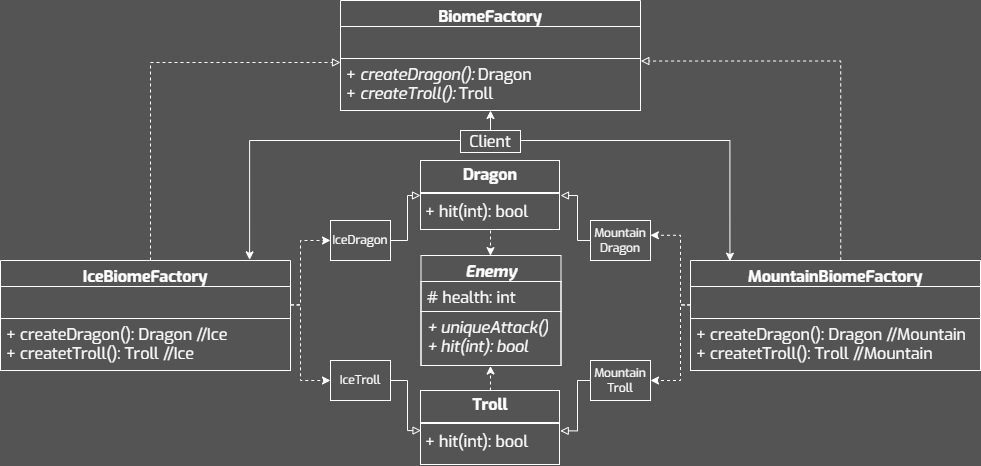

The diagram above was exported from draw.io. Its source (the exported page's mxGraphModel, read from the mxfile embedded in the PNG):
<mxGraphModel dx="2247" dy="822" grid="1" gridSize="10" guides="1" tooltips="1" connect="1" arrows="1" fold="1" page="1" pageScale="1" pageWidth="827" pageHeight="1169" background="#545454" math="0" shadow="0">
  <root>
    <mxCell id="0" />
    <mxCell id="1" parent="0" />
    <mxCell id="2" value="BiomeFactory" style="swimlane;fontStyle=1;align=center;verticalAlign=top;childLayout=stackLayout;horizontal=1;startSize=26;horizontalStack=0;resizeParent=1;resizeParentMax=0;resizeLast=0;collapsible=1;marginBottom=0;whiteSpace=wrap;fontFamily=Exo;fillColor=none;fontColor=#FFFFFF;strokeColor=#FFFFFF;fontSize=16;spacing=2;spacingTop=0;spacingBottom=0;html=1;" vertex="1" parent="1">
      <mxGeometry x="263" y="850" width="300" height="110" as="geometry" />
    </mxCell>
    <mxCell id="3" value="" style="text;align=left;verticalAlign=top;spacingLeft=4;spacingRight=4;overflow=hidden;rotatable=0;points=[[0,0.5],[1,0.5]];portConstraint=eastwest;whiteSpace=wrap;fontFamily=Exo;fontColor=#FFFFFF;strokeColor=#FFFFFF;fontSize=16;spacing=2;spacingTop=0;spacingBottom=0;html=1;" vertex="1" parent="2">
      <mxGeometry y="26" width="300" height="32" as="geometry" />
    </mxCell>
    <mxCell id="4" value="+ &lt;i&gt;createDragon():&amp;nbsp;&lt;/i&gt;&lt;span style=&quot;&quot;&gt;Dragon&lt;/span&gt;&lt;div&gt;&lt;div style=&quot;&quot;&gt;+&amp;nbsp;&lt;i&gt;createTroll():&amp;nbsp;&lt;/i&gt;Troll&lt;div&gt;&lt;br style=&quot;&quot;&gt;&lt;/div&gt;&lt;/div&gt;&lt;div&gt;&lt;br&gt;&lt;/div&gt;&lt;div&gt;&lt;br&gt;&lt;/div&gt;&lt;/div&gt;" style="text;align=left;verticalAlign=top;spacingLeft=4;spacingRight=4;overflow=hidden;rotatable=0;points=[[0,0.5],[1,0.5]];portConstraint=eastwest;whiteSpace=wrap;fontFamily=Exo;fontColor=#FFFFFF;strokeColor=#FFFFFF;fontSize=16;spacing=2;spacingTop=0;spacingBottom=0;html=1;" vertex="1" parent="2">
      <mxGeometry y="58" width="300" height="52" as="geometry" />
    </mxCell>
    <mxCell id="5" value="" style="edgeStyle=orthogonalEdgeStyle;rounded=0;orthogonalLoop=1;jettySize=auto;html=1;strokeColor=#FFFFFF;entryX=0.136;entryY=0.006;entryDx=0;entryDy=0;entryPerimeter=0;" edge="1" source="7" target="12" parent="1">
      <mxGeometry relative="1" as="geometry">
        <Array as="points">
          <mxPoint x="652" y="990" />
        </Array>
      </mxGeometry>
    </mxCell>
    <mxCell id="6" style="edgeStyle=orthogonalEdgeStyle;rounded=0;orthogonalLoop=1;jettySize=auto;html=1;entryX=0.859;entryY=-0.006;entryDx=0;entryDy=0;strokeColor=#FFFFFF;exitX=0;exitY=0.5;exitDx=0;exitDy=0;entryPerimeter=0;" edge="1" source="7" target="8" parent="1">
      <mxGeometry relative="1" as="geometry">
        <Array as="points">
          <mxPoint x="383" y="990" />
          <mxPoint x="172" y="990" />
        </Array>
      </mxGeometry>
    </mxCell>
    <mxCell id="7" value="Client" style="whiteSpace=wrap;fontFamily=Exo;fillColor=none;fontColor=#FFFFFF;strokeColor=#FFFFFF;fontSize=16;spacing=2;spacingTop=0;spacingBottom=0;html=1;" vertex="1" parent="1">
      <mxGeometry x="383" y="980" width="60" height="22" as="geometry" />
    </mxCell>
    <mxCell id="8" value="IceBiomeFactory" style="swimlane;fontStyle=1;align=center;verticalAlign=top;childLayout=stackLayout;horizontal=1;startSize=26;horizontalStack=0;resizeParent=1;resizeParentMax=0;resizeLast=0;collapsible=1;marginBottom=0;whiteSpace=wrap;fontFamily=Exo;fillColor=none;fontColor=#FFFFFF;strokeColor=#FFFFFF;fontSize=16;spacing=2;spacingTop=0;spacingBottom=0;html=1;" vertex="1" parent="1">
      <mxGeometry x="-77" y="1110" width="290" height="110" as="geometry" />
    </mxCell>
    <mxCell id="9" value="" style="text;align=left;verticalAlign=top;spacingLeft=4;spacingRight=4;overflow=hidden;rotatable=0;points=[[0,0.5],[1,0.5]];portConstraint=eastwest;whiteSpace=wrap;fontFamily=Exo;fontColor=#FFFFFF;strokeColor=#FFFFFF;fontSize=16;spacing=2;spacingTop=0;spacingBottom=0;html=1;" vertex="1" parent="8">
      <mxGeometry y="26" width="290" height="32" as="geometry" />
    </mxCell>
    <mxCell id="10" value="+ createDragon():&amp;nbsp;&lt;span style=&quot;text-align: center;&quot;&gt;Dragon //Ice&lt;/span&gt;&lt;div&gt;&lt;span style=&quot;background-color: initial;&quot;&gt;+ createtTroll():&amp;nbsp;Troll&amp;nbsp;&lt;/span&gt;&lt;span style=&quot;text-align: center; background-color: initial;&quot;&gt;//Ice&lt;/span&gt;&lt;/div&gt;&lt;div&gt;&lt;div&gt;&lt;br&gt;&lt;/div&gt;&lt;/div&gt;" style="text;align=left;verticalAlign=top;spacingLeft=4;spacingRight=4;overflow=hidden;rotatable=0;points=[[0,0.5],[1,0.5]];portConstraint=eastwest;whiteSpace=wrap;fontFamily=Exo;fontColor=#FFFFFF;strokeColor=#FFFFFF;fontSize=16;spacing=2;spacingTop=0;spacingBottom=0;html=1;" vertex="1" parent="8">
      <mxGeometry y="58" width="290" height="52" as="geometry" />
    </mxCell>
    <mxCell id="11" style="edgeStyle=orthogonalEdgeStyle;rounded=0;orthogonalLoop=1;jettySize=auto;html=1;endArrow=block;endFill=0;strokeColor=#FFFFFF;dashed=1;" edge="1" source="8" parent="1">
      <mxGeometry relative="1" as="geometry">
        <Array as="points">
          <mxPoint x="73" y="912" />
        </Array>
        <mxPoint x="263" y="912" as="targetPoint" />
      </mxGeometry>
    </mxCell>
    <mxCell id="12" value="MountainBiomeFactory" style="swimlane;fontStyle=1;align=center;verticalAlign=top;childLayout=stackLayout;horizontal=1;startSize=26;horizontalStack=0;resizeParent=1;resizeParentMax=0;resizeLast=0;collapsible=1;marginBottom=0;whiteSpace=wrap;fontFamily=Exo;fillColor=none;fontColor=#FFFFFF;strokeColor=#FFFFFF;fontSize=16;spacing=2;spacingTop=0;spacingBottom=0;html=1;" vertex="1" parent="1">
      <mxGeometry x="613" y="1110" width="290" height="110" as="geometry" />
    </mxCell>
    <mxCell id="13" value="" style="text;align=left;verticalAlign=top;spacingLeft=4;spacingRight=4;overflow=hidden;rotatable=0;points=[[0,0.5],[1,0.5]];portConstraint=eastwest;whiteSpace=wrap;fontFamily=Exo;fontColor=#FFFFFF;strokeColor=#FFFFFF;fontSize=16;spacing=2;spacingTop=0;spacingBottom=0;html=1;" vertex="1" parent="12">
      <mxGeometry y="26" width="290" height="32" as="geometry" />
    </mxCell>
    <mxCell id="14" value="+ createDragon():&amp;nbsp;&lt;span style=&quot;text-align: center;&quot;&gt;Dragon&amp;nbsp;&lt;/span&gt;&lt;span style=&quot;text-align: center;&quot;&gt;//Mountain&lt;/span&gt;&lt;div&gt;&lt;div style=&quot;&quot;&gt;&lt;div style=&quot;&quot;&gt;&lt;span style=&quot;background-color: initial;&quot;&gt;+ createtTroll():&amp;nbsp;Troll&amp;nbsp;&lt;/span&gt;&lt;span style=&quot;text-align: center; background-color: initial;&quot;&gt;//Mountain&lt;/span&gt;&lt;/div&gt;&lt;div&gt;&lt;br&gt;&lt;/div&gt;&lt;/div&gt;&lt;div&gt;&lt;div style=&quot;text-align: center;&quot;&gt;&lt;br&gt;&lt;/div&gt;&lt;div&gt;&lt;br&gt;&lt;/div&gt;&lt;/div&gt;&lt;/div&gt;" style="text;align=left;verticalAlign=top;spacingLeft=4;spacingRight=4;overflow=hidden;rotatable=0;points=[[0,0.5],[1,0.5]];portConstraint=eastwest;whiteSpace=wrap;fontFamily=Exo;fontColor=#FFFFFF;strokeColor=#FFFFFF;fontSize=16;spacing=2;spacingTop=0;spacingBottom=0;html=1;" vertex="1" parent="12">
      <mxGeometry y="58" width="290" height="52" as="geometry" />
    </mxCell>
    <mxCell id="15" style="edgeStyle=orthogonalEdgeStyle;rounded=0;orthogonalLoop=1;jettySize=auto;html=1;endArrow=block;endFill=0;strokeColor=#FFFFFF;entryX=1.001;entryY=1.079;entryDx=0;entryDy=0;exitX=0.518;exitY=-0.001;exitDx=0;exitDy=0;exitPerimeter=0;entryPerimeter=0;dashed=1;" edge="1" source="12" target="3" parent="1">
      <mxGeometry relative="1" as="geometry">
        <mxPoint x="753" y="1040" as="sourcePoint" />
        <mxPoint x="413" y="960" as="targetPoint" />
        <Array as="points">
          <mxPoint x="763" y="910" />
          <mxPoint x="563" y="910" />
        </Array>
      </mxGeometry>
    </mxCell>
    <mxCell id="16" style="edgeStyle=orthogonalEdgeStyle;rounded=0;orthogonalLoop=1;jettySize=auto;html=1;strokeColor=#FFFFFF;dashed=1;entryX=0.496;entryY=0.001;entryDx=0;entryDy=0;entryPerimeter=0;" edge="1" source="17" target="32" parent="1">
      <mxGeometry relative="1" as="geometry" />
    </mxCell>
    <mxCell id="17" value="&lt;p style=&quot;margin: 4px 0px 0px; text-align: center; font-size: 16px;&quot;&gt;&lt;b style=&quot;font-size: 16px;&quot;&gt;Dragon&lt;/b&gt;&lt;/p&gt;&lt;hr style=&quot;border-style: solid; font-size: 16px;&quot;&gt;&lt;p style=&quot;margin: 0px 0px 0px 4px; font-size: 16px;&quot;&gt;&lt;/p&gt;&lt;p style=&quot;margin: 0px 0px 0px 4px; font-size: 16px;&quot;&gt;+ hit(int): bool&lt;/p&gt;" style="verticalAlign=top;align=left;overflow=fill;html=1;whiteSpace=wrap;fillColor=none;fontColor=#FFFFFF;labelBorderColor=#FFFFFF;fontSize=16;fontFamily=Exo;strokeColor=none;" vertex="1" parent="1">
      <mxGeometry x="343" y="1010" width="140" height="70" as="geometry" />
    </mxCell>
    <mxCell id="18" style="edgeStyle=orthogonalEdgeStyle;rounded=0;orthogonalLoop=1;jettySize=auto;html=1;fontColor=#FFFFFF;strokeColor=#FFFFFF;endArrow=block;endFill=0;entryX=0;entryY=0.5;entryDx=0;entryDy=0;" edge="1" source="19" target="17" parent="1">
      <mxGeometry relative="1" as="geometry">
        <mxPoint x="340" y="1090" as="targetPoint" />
        <Array as="points">
          <mxPoint x="330" y="1090" />
          <mxPoint x="330" y="1045" />
        </Array>
      </mxGeometry>
    </mxCell>
    <mxCell id="19" value="IceDragon" style="html=1;whiteSpace=wrap;fillColor=none;strokeColor=#FFFFFF;fontFamily=Exo;fontColor=#FFFFFF;" vertex="1" parent="1">
      <mxGeometry x="253" y="1070" width="60" height="40" as="geometry" />
    </mxCell>
    <mxCell id="20" value="Mountain&lt;div&gt;Dragon&lt;/div&gt;" style="html=1;whiteSpace=wrap;fillColor=none;strokeColor=#FFFFFF;fontFamily=Exo;fontColor=#FFFFFF;" vertex="1" parent="1">
      <mxGeometry x="513" y="1070" width="60" height="40" as="geometry" />
    </mxCell>
    <mxCell id="21" style="edgeStyle=orthogonalEdgeStyle;rounded=0;orthogonalLoop=1;jettySize=auto;html=1;strokeColor=#FFFFFF;" edge="1" source="7" parent="1">
      <mxGeometry relative="1" as="geometry">
        <mxPoint x="413" y="960" as="targetPoint" />
        <Array as="points">
          <mxPoint x="413" y="960" />
        </Array>
      </mxGeometry>
    </mxCell>
    <mxCell id="22" value="IceTroll" style="html=1;whiteSpace=wrap;fillColor=none;strokeColor=#FFFFFF;fontFamily=Exo;fontColor=#FFFFFF;" vertex="1" parent="1">
      <mxGeometry x="253" y="1210" width="60" height="40" as="geometry" />
    </mxCell>
    <mxCell id="23" value="Mountain&lt;div&gt;Troll&lt;/div&gt;" style="html=1;whiteSpace=wrap;fillColor=none;strokeColor=#FFFFFF;fontFamily=Exo;fontColor=#FFFFFF;" vertex="1" parent="1">
      <mxGeometry x="513" y="1210" width="60" height="40" as="geometry" />
    </mxCell>
    <mxCell id="24" style="edgeStyle=orthogonalEdgeStyle;rounded=0;orthogonalLoop=1;jettySize=auto;html=1;fontColor=#FFFFFF;strokeColor=#FFFFFF;endArrow=block;endFill=0;exitX=1;exitY=0.5;exitDx=0;exitDy=0;entryX=0.004;entryY=0.534;entryDx=0;entryDy=0;entryPerimeter=0;" edge="1" source="22" target="31" parent="1">
      <mxGeometry relative="1" as="geometry">
        <mxPoint x="313" y="1070" as="sourcePoint" />
        <mxPoint x="353" y="1110" as="targetPoint" />
        <Array as="points">
          <mxPoint x="330" y="1230" />
          <mxPoint x="330" y="1280" />
        </Array>
      </mxGeometry>
    </mxCell>
    <mxCell id="25" style="edgeStyle=orthogonalEdgeStyle;rounded=0;orthogonalLoop=1;jettySize=auto;html=1;fontColor=#FFFFFF;strokeColor=#FFFFFF;endArrow=block;endFill=0;exitX=0;exitY=0.5;exitDx=0;exitDy=0;entryX=1;entryY=0.5;entryDx=0;entryDy=0;" edge="1" source="20" target="17" parent="1">
      <mxGeometry relative="1" as="geometry">
        <mxPoint x="313" y="1070" as="sourcePoint" />
        <mxPoint x="482" y="1090" as="targetPoint" />
        <Array as="points">
          <mxPoint x="500" y="1090" />
          <mxPoint x="500" y="1045" />
        </Array>
      </mxGeometry>
    </mxCell>
    <mxCell id="26" style="edgeStyle=orthogonalEdgeStyle;rounded=0;orthogonalLoop=1;jettySize=auto;html=1;fontColor=#FFFFFF;strokeColor=#FFFFFF;endArrow=block;endFill=0;exitX=0;exitY=0.5;exitDx=0;exitDy=0;entryX=0.998;entryY=0.538;entryDx=0;entryDy=0;entryPerimeter=0;" edge="1" source="23" target="31" parent="1">
      <mxGeometry relative="1" as="geometry">
        <mxPoint x="533" y="1070" as="sourcePoint" />
        <mxPoint x="492" y="1070" as="targetPoint" />
        <Array as="points">
          <mxPoint x="500" y="1230" />
          <mxPoint x="500" y="1280" />
          <mxPoint x="483" y="1280" />
        </Array>
      </mxGeometry>
    </mxCell>
    <mxCell id="27" style="edgeStyle=orthogonalEdgeStyle;rounded=0;orthogonalLoop=1;jettySize=auto;html=1;entryX=0;entryY=0.5;entryDx=0;entryDy=0;fontColor=#FFFFFF;strokeColor=#FFFFFF;endArrow=classic;endFill=1;dashed=1;exitX=1.001;exitY=0.572;exitDx=0;exitDy=0;exitPerimeter=0;" edge="1" source="9" target="19" parent="1">
      <mxGeometry relative="1" as="geometry">
        <mxPoint x="213" y="1085" as="sourcePoint" />
        <mxPoint x="254" y="1084.9" as="targetPoint" />
        <Array as="points">
          <mxPoint x="223" y="1154" />
          <mxPoint x="223" y="1090" />
        </Array>
      </mxGeometry>
    </mxCell>
    <mxCell id="28" style="edgeStyle=orthogonalEdgeStyle;rounded=0;orthogonalLoop=1;jettySize=auto;html=1;entryX=0;entryY=0.5;entryDx=0;entryDy=0;fontColor=#FFFFFF;strokeColor=#FFFFFF;endArrow=classic;endFill=1;dashed=1;exitX=1.001;exitY=0.579;exitDx=0;exitDy=0;exitPerimeter=0;" edge="1" source="9" target="22" parent="1">
      <mxGeometry relative="1" as="geometry">
        <mxPoint x="223" y="1094" as="sourcePoint" />
        <mxPoint x="253" y="1070" as="targetPoint" />
        <Array as="points">
          <mxPoint x="223" y="1155" />
          <mxPoint x="223" y="1230" />
        </Array>
      </mxGeometry>
    </mxCell>
    <mxCell id="29" style="edgeStyle=orthogonalEdgeStyle;rounded=0;orthogonalLoop=1;jettySize=auto;html=1;entryX=0.998;entryY=0.369;entryDx=0;entryDy=0;fontColor=#FFFFFF;strokeColor=#FFFFFF;endArrow=classic;endFill=1;dashed=1;exitX=0;exitY=0.573;exitDx=0;exitDy=0;exitPerimeter=0;entryPerimeter=0;" edge="1" source="13" target="20" parent="1">
      <mxGeometry relative="1" as="geometry">
        <mxPoint x="553" y="1164" as="sourcePoint" />
        <mxPoint x="583" y="1140" as="targetPoint" />
        <Array as="points">
          <mxPoint x="603" y="1154" />
          <mxPoint x="603" y="1085" />
          <mxPoint x="573" y="1085" />
        </Array>
      </mxGeometry>
    </mxCell>
    <mxCell id="30" style="edgeStyle=orthogonalEdgeStyle;rounded=0;orthogonalLoop=1;jettySize=auto;html=1;entryX=1;entryY=0.5;entryDx=0;entryDy=0;fontColor=#FFFFFF;strokeColor=#FFFFFF;endArrow=classic;endFill=1;dashed=1;exitX=0;exitY=0.579;exitDx=0;exitDy=0;exitPerimeter=0;" edge="1" source="13" target="23" parent="1">
      <mxGeometry relative="1" as="geometry">
        <mxPoint x="613" y="1160" as="sourcePoint" />
        <mxPoint x="583" y="1190" as="targetPoint" />
        <Array as="points">
          <mxPoint x="603" y="1155" />
          <mxPoint x="603" y="1230" />
        </Array>
      </mxGeometry>
    </mxCell>
    <mxCell id="31" value="&lt;p style=&quot;margin: 4px 0px 0px; text-align: center; font-size: 16px;&quot;&gt;&lt;b style=&quot;font-size: 16px;&quot;&gt;Troll&lt;/b&gt;&lt;/p&gt;&lt;hr style=&quot;border-style: solid; font-size: 16px;&quot;&gt;&lt;p style=&quot;margin: 0px 0px 0px 4px; font-size: 16px;&quot;&gt;&lt;/p&gt;&lt;p style=&quot;margin: 0px 0px 0px 4px; font-size: 16px;&quot;&gt;+ hit(int): bool&lt;br&gt;&lt;/p&gt;" style="verticalAlign=top;align=left;overflow=fill;html=1;whiteSpace=wrap;fillColor=none;fontColor=#FFFFFF;labelBorderColor=#FFFFFF;fontSize=16;fontFamily=Exo;strokeColor=none;" vertex="1" parent="1">
      <mxGeometry x="343" y="1240" width="140" height="75" as="geometry" />
    </mxCell>
    <mxCell id="32" value="&lt;i&gt;Enemy&lt;/i&gt;" style="swimlane;fontStyle=1;align=center;verticalAlign=top;childLayout=stackLayout;horizontal=1;startSize=26;horizontalStack=0;resizeParent=1;resizeParentMax=0;resizeLast=0;collapsible=1;marginBottom=0;whiteSpace=wrap;fontFamily=Exo;fillColor=none;fontColor=#FFFFFF;strokeColor=#FFFFFF;fontSize=16;spacing=2;spacingTop=0;spacingBottom=0;html=1;" vertex="1" parent="1">
      <mxGeometry x="343.5" y="1105" width="140" height="110" as="geometry" />
    </mxCell>
    <mxCell id="33" value="# health: int" style="text;align=left;verticalAlign=top;spacingLeft=4;spacingRight=4;overflow=hidden;rotatable=0;points=[[0,0.5],[1,0.5]];portConstraint=eastwest;whiteSpace=wrap;fontFamily=Exo;fontColor=#FFFFFF;strokeColor=#FFFFFF;fontSize=16;spacing=2;spacingTop=0;spacingBottom=0;html=1;" vertex="1" parent="32">
      <mxGeometry y="26" width="140" height="30" as="geometry" />
    </mxCell>
    <mxCell id="34" value="&lt;i&gt;+ uniqueAttack()&lt;/i&gt;&lt;div&gt;&lt;i&gt;+ hit(int): bool&lt;/i&gt;&lt;/div&gt;" style="text;align=left;verticalAlign=top;spacingLeft=4;spacingRight=4;overflow=hidden;rotatable=0;points=[[0,0.5],[1,0.5]];portConstraint=eastwest;whiteSpace=wrap;fontFamily=Exo;fontColor=#FFFFFF;strokeColor=#FFFFFF;fontSize=16;spacing=2;spacingTop=0;spacingBottom=0;html=1;" vertex="1" parent="32">
      <mxGeometry y="56" width="140" height="54" as="geometry" />
    </mxCell>
    <mxCell id="35" style="edgeStyle=orthogonalEdgeStyle;rounded=0;orthogonalLoop=1;jettySize=auto;html=1;entryX=0.496;entryY=1.009;entryDx=0;entryDy=0;entryPerimeter=0;strokeColor=#FFFFFF;dashed=1;" edge="1" source="31" target="34" parent="1">
      <mxGeometry relative="1" as="geometry" />
    </mxCell>
  </root>
</mxGraphModel>